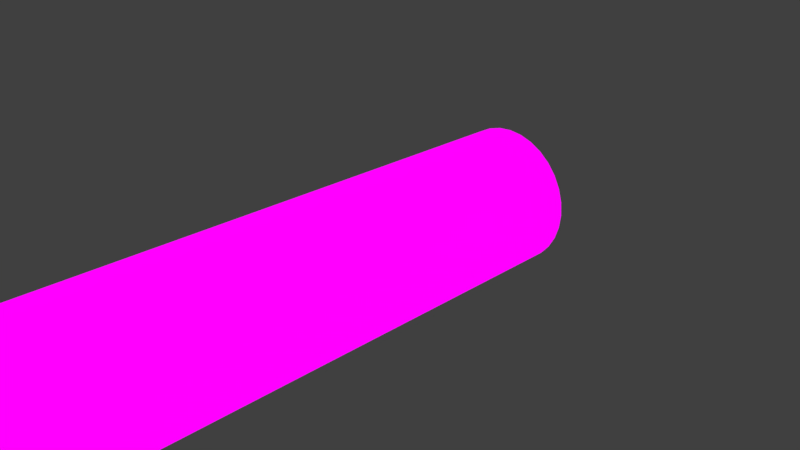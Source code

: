 # Source: hyperspace.blend  (saved by Blender 2.79.0; exported with 4.5.12 LTS)
import bpy
from mathutils import Matrix  # noqa: F401  (used for matrix-valued properties, if any)

bpy.ops.wm.read_factory_settings(use_empty=True)
scene = bpy.context.scene
scene.name = 'Scene'

# ---- collections
col_collection_1 = bpy.data.collections.new('Collection 1'); scene.collection.children.link(col_collection_1)

# ---- images (referenced by path relative to the original .blend; pixels are not part of the script)
import os
ASSET_DIR = os.environ.get("B2B_ASSET_DIR", "")  # directory of the original .blend (textures are referenced by path, not embedded)
HERE = os.path.dirname(os.path.abspath(__file__))  # packed textures are extracted next to this script under _unpacked/

def load_image(name, relpath, width, height, colorspace="sRGB"):
    """Load a texture the original file referenced (path relative to the .blend, or extracted next to this script)."""
    p = next((c for c in (os.path.join(HERE, relpath), os.path.join(ASSET_DIR, relpath)) if relpath and os.path.exists(c)), "")
    if p:
        img = bpy.data.images.load(p, check_existing=True)
        img.name = name
    else:  # same state as the original file: an image datablock whose file is absent (Cycles renders it pink)
        img = bpy.data.images.new(name, width, height)
        img.source = "FILE"
        img.filepath = "//" + (relpath or name)
    img.colorspace_settings.name = colorspace
    return img
img_hyperspace_png = load_image('hyperspace.png', 'hyperspace.png', 1024, 1024, 'sRGB')

# ---- materials (node trees are filled in below, after node groups)
mat_material_001 = bpy.data.materials.new('Material.001')
mat_material_001.alpha_threshold = 0.0
mat_material_001.roughness = 0.5

# ---- material node trees
mat_material_001.use_nodes = True; mat_material_001.node_tree.nodes.clear()
_N = mat_material_001.node_tree.nodes; _L = mat_material_001.node_tree.links
n0 = _N.new('ShaderNodeOutputMaterial'); n0.name = 'Material Output'; n0.location = (591, 300)
n1 = _N.new('ShaderNodeTexImage'); n1.name = 'Image Texture'; n1.location = (-399, 233)
n1.width = 140
n1.image = img_hyperspace_png
n2 = _N.new('ShaderNodeTexCoord'); n2.name = 'Texture Coordinate'; n2.location = (-899, 233)
n3 = _N.new('ShaderNodeMapping'); n3.name = 'Mapping'; n3.location = (-689, 250)
n3.vector_type = 'TEXTURE'
n4 = _N.new('ShaderNodeBsdfTransparent'); n4.name = 'Transparent BSDF'; n4.location = (146, 360)
n5 = _N.new('ShaderNodeMixShader'); n5.name = 'Mix Shader'; n5.location = (371, 310)
n6 = _N.new('ShaderNodeEmission'); n6.name = 'Emission'; n6.location = (126, 216)
_L.new(n3.outputs[0], n1.inputs[0])
_L.new(n2.outputs[2], n3.inputs[0])
_L.new(n5.outputs[0], n0.inputs[0])
_L.new(n4.outputs[0], n5.inputs[1])
_L.new(n1.outputs[1], n5.inputs[0])
_L.new(n1.outputs[0], n6.inputs[0])
_L.new(n6.outputs[0], n5.inputs[2])
n0.is_active_output = True

# ---- world
world_world = bpy.data.worlds.new('World'); scene.world = world_world
world_world.color = (0.05088, 0.05088, 0.05088)
world_world.use_sun_shadow = False
world_world.sun_shadow_jitter_overblur = 0.0
world_world.cycles.sampling_method = 'MANUAL'

# ---- cameras
cam_camera = bpy.data.cameras.new('Camera')
cam_camera.clip_end = 100.0
cam_camera.lens = 35.0
cam_camera.sensor_width = 32.0
cam_camera.sensor_height = 18.0
cam_camera.ortho_scale = 7.314
cam_camera.dof.focus_distance = 0.0

# ---- lights
light_lamp = bpy.data.lights.new('Lamp', 'POINT')
light_lamp.transmission_factor = 0.0
light_lamp.cutoff_distance = 30.0
light_lamp.energy = 100.0
light_lamp.shadow_buffer_clip_start = 1.001
light_lamp.shadow_soft_size = 0.1
light_lamp.shadow_maximum_resolution = 0.006
light_lamp.use_absolute_resolution = True

# ---- meshes
me_cylinder_001 = bpy.data.meshes.new('Cylinder.001')
me_cylinder_001.from_pydata([(3.553e-15, 2.704, 1.0), (3.553e-15, -11.51, 1.0), (0.1951, 2.704, 0.9808), (0.1951, -11.51, 0.9808), (0.3827, 2.704, 0.9239), (0.3827, -11.51, 0.9239), (0.5556, 2.704, 0.8315), (0.5556, -11.51, 0.8315), (0.7071, 2.704, 0.7071), (0.7071, -11.51, 0.7071), (0.8315, 2.704, 0.5556), (0.8315, -11.51, 0.5556), (0.9239, 2.704, 0.3827), (0.9239, -11.51, 0.3827), (0.9808, 2.704, 0.1951), (0.9808, -11.51, 0.1951), (1.0, 2.704, -1.788e-07), (1.0, -11.51, -2.384e-07), (0.9808, 2.704, -0.1951), (0.9808, -11.51, -0.1951), (0.9239, 2.704, -0.3827), (0.9239, -11.51, -0.3827), (0.8315, 2.704, -0.5556), (0.8315, -11.51, -0.5556), (0.7071, 2.704, -0.7071), (0.7071, -11.51, -0.7071), (0.5556, 2.704, -0.8315), (0.5556, -11.51, -0.8315), (0.3827, 2.704, -0.9239), (0.3827, -11.51, -0.9239), (0.1951, 2.704, -0.9808), (0.1951, -11.51, -0.9808), (-3.258e-07, 2.704, -1.0), (-3.258e-07, -11.51, -1.0), (-0.1951, 2.704, -0.9808), (-0.1951, -11.51, -0.9808), (-0.3827, 2.704, -0.9239), (-0.3827, -11.51, -0.9239), (-0.5556, 2.704, -0.8315), (-0.5556, -11.51, -0.8315), (-0.7071, 2.704, -0.7071), (-0.7071, -11.51, -0.7071), (-0.8315, 2.704, -0.5556), (-0.8315, -11.51, -0.5556), (-0.9239, 2.704, -0.3827), (-0.9239, -11.51, -0.3827), (-0.9808, 2.704, -0.1951), (-0.9808, -11.51, -0.1951), (-1.0, 2.704, 7.153e-07), (-1.0, -11.51, 5.96e-07), (-0.9808, 2.704, 0.1951), (-0.9808, -11.51, 0.1951), (-0.9239, 2.704, 0.3827), (-0.9239, -11.51, 0.3827), (-0.8315, 2.704, 0.5556), (-0.8315, -11.51, 0.5556), (-0.7071, 2.704, 0.7071), (-0.7071, -11.51, 0.7071), (-0.5556, 2.704, 0.8315), (-0.5556, -11.51, 0.8315), (-0.3827, 2.704, 0.9239), (-0.3827, -11.51, 0.9239), (-0.1951, 2.704, 0.9808), (-0.1951, -11.51, 0.9808)], [], [(0, 1, 3, 2), (2, 3, 5, 4), (4, 5, 7, 6), (6, 7, 9, 8), (8, 9, 11, 10), (10, 11, 13, 12), (12, 13, 15, 14), (14, 15, 17, 16), (16, 17, 19, 18), (18, 19, 21, 20), (20, 21, 23, 22), (22, 23, 25, 24), (24, 25, 27, 26), (26, 27, 29, 28), (28, 29, 31, 30), (30, 31, 33, 32), (32, 33, 35, 34), (34, 35, 37, 36), (36, 37, 39, 38), (38, 39, 41, 40), (40, 41, 43, 42), (42, 43, 45, 44), (44, 45, 47, 46), (46, 47, 49, 48), (48, 49, 51, 50), (50, 51, 53, 52), (52, 53, 55, 54), (54, 55, 57, 56), (56, 57, 59, 58), (58, 59, 61, 60), (60, 61, 63, 62), (62, 63, 1, 0)])
me_cylinder_001.polygons.foreach_set('use_smooth', [True] * 32)
_uv = me_cylinder_001.uv_layers.new(name='UVMap')
_uv.uv.foreach_set('vector', [0.4999, -8.891, 0.5001, 9.88, 0.1725, 9.881, 0.1723, -8.89, 0.1723, -8.89, 0.1725, 9.881, -0.1552, 9.882, -0.1554, -8.889, -0.1554, -8.889, -0.1552, 9.882, -0.4828, 9.883, -0.483, -8.888, -0.483, -8.888, -0.4828, 9.883, -0.8104, 9.884, -0.8107, -8.887, -0.8107, -8.887, -0.8104, 9.884, -1.138, 9.885, -1.138, -8.886, -1.138, -8.886, -1.138, 9.885, -1.466, 9.886, -1.466, -8.885, -1.466, -8.885, -1.466, 9.886, -1.793, 9.888, -1.794, -8.884, -1.794, -8.884, -1.793, 9.888, -2.121, 9.889, -2.121, -8.883, -2.121, -8.883, -2.121, 9.889, -2.449, 9.89, -2.449, -8.882, -2.449, -8.882, -2.449, 9.89, -2.776, 9.891, -2.776, -8.881, -2.776, -8.881, -2.776, 9.891, -3.104, 9.892, -3.104, -8.879, -3.104, -8.879, -3.104, 9.892, -3.432, 9.893, -3.432, -8.878, -3.432, -8.878, -3.432, 9.893, -3.759, 9.894, -3.759, -8.877, -3.759, -8.877, -3.759, 9.894, -4.087, 9.895, -4.087, -8.876, -4.087, -8.876, -4.087, 9.895, -4.414, 9.896, -4.415, -8.875, -4.415, -8.875, -4.414, 9.896, -4.742, 9.897, -4.742, -8.874, 5.742, -8.909, 5.742, 9.863, 5.415, 9.864, 5.414, -8.908, 5.414, -8.908, 5.415, 9.864, 5.087, 9.865, 5.087, -8.906, 5.087, -8.906, 5.087, 9.865, 4.759, 9.866, 4.759, -8.905, 4.759, -8.905, 4.759, 9.866, 4.432, 9.867, 4.432, -8.904, 4.432, -8.904, 4.432, 9.867, 4.104, 9.868, 4.104, -8.903, 4.104, -8.903, 4.104, 9.868, 3.776, 9.869, 3.776, -8.902, 3.776, -8.902, 3.776, 9.869, 3.449, 9.87, 3.449, -8.901, 3.449, -8.901, 3.449, 9.87, 3.121, 9.871, 3.121, -8.9, 3.121, -8.9, 3.121, 9.871, 2.794, 9.872, 2.793, -8.899, 2.793, -8.899, 2.794, 9.872, 2.466, 9.874, 2.466, -8.898, 2.466, -8.898, 2.466, 9.874, 2.138, 9.875, 2.138, -8.897, 2.138, -8.897, 2.138, 9.875, 1.811, 9.876, 1.81, -8.896, 1.81, -8.896, 1.811, 9.876, 1.483, 9.877, 1.483, -8.895, 1.483, -8.895, 1.483, 9.877, 1.155, 9.878, 1.155, -8.893, 1.155, -8.893, 1.155, 9.878, 0.8277, 9.879, 0.8275, -8.892, 0.8275, -8.892, 0.8277, 9.879, 0.5001, 9.88, 0.4999, -8.891])
me_cylinder_001.materials.append(mat_material_001)
me_cylinder_001.use_remesh_preserve_volume = False
me_cylinder_001.use_remesh_preserve_attributes = False
me_cylinder_001.use_mirror_vertex_groups = False
me_cylinder_001.update()

# ---- objects
ob_cylinder_001 = bpy.data.objects.new('Cylinder.001', me_cylinder_001)
ob_lamp = bpy.data.objects.new('Lamp', light_lamp)
ob_camera = bpy.data.objects.new('Camera', cam_camera)

# ---- transforms, parenting, visibility, modifiers, constraints
ob_cylinder_001.location = (0.0, 0.0, 0.0)
ob_cylinder_001.lineart.crease_threshold = 0.0
ob_lamp.location = (4.076, 1.005, 5.904)
ob_lamp.rotation_euler = (0.6503, 0.05522, 1.866)
ob_lamp.lock_rotations_4d = False
ob_lamp.empty_display_type = 'ARROWS'
ob_lamp.color = (0.0, 0.0, 0.0, 0.0)
ob_lamp.lineart.crease_threshold = 0.0
ob_camera.location = (7.481, -6.508, 5.344)
ob_camera.rotation_euler = (1.109, 0.0, 0.8149)
ob_camera.lock_rotations_4d = False
ob_camera.empty_display_type = 'ARROWS'
ob_camera.color = (0.0, 0.0, 0.0, 0.0)
ob_camera.display_type = 'WIRE'
ob_camera.lineart.crease_threshold = 0.0

# ---- collection membership
col_collection_1.objects.link(ob_cylinder_001)
col_collection_1.objects.link(ob_lamp)
col_collection_1.objects.link(ob_camera)

# ---- scene / render settings (as saved in the file)
scene.camera = ob_camera
scene.frame_start = 1; scene.frame_end = 250; scene.frame_set(1)
scene.render.engine = 'CYCLES'
scene.render.resolution_percentage = 50
scene.render.dither_intensity = 0.0
scene.cycles.use_denoising = False
scene.cycles.samples = 128
scene.cycles.sampling_pattern = 'TABULATED_SOBOL'
scene.cycles.use_adaptive_sampling = False
scene.cycles.use_light_tree = False
scene.cycles.blur_glossy = 0.0
scene.cycles.sample_clamp_indirect = 0.0
scene.view_settings.view_transform = 'Standard'
bpy.context.view_layer.update()
